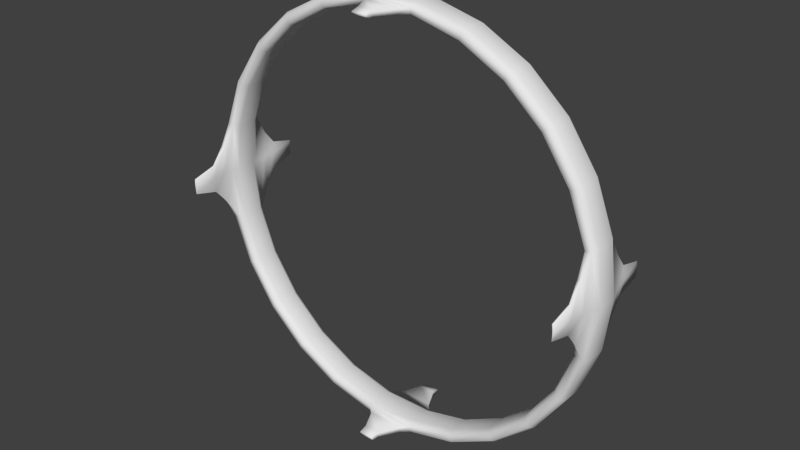 # Source: jring.blend  (saved by Blender 2.69.0; exported with 4.5.12 LTS)
import bpy
from mathutils import Matrix  # noqa: F401  (used for matrix-valued properties, if any)

bpy.ops.wm.read_factory_settings(use_empty=True)
scene = bpy.context.scene
scene.name = 'Scene'

# ---- collections
col_collection_1 = bpy.data.collections.new('Collection 1'); scene.collection.children.link(col_collection_1)

# ---- world
world_world = bpy.data.worlds.new('World'); scene.world = world_world
world_world.color = (0.05088, 0.05088, 0.05088)
world_world.use_sun_shadow = False
world_world.sun_shadow_jitter_overblur = 0.0
world_world.cycles.sampling_method = 'MANUAL'
world_world.cycles.sample_map_resolution = 256

# ---- meshes
me_torus = bpy.data.meshes.new('Torus')
me_torus.from_pydata([(3.628, 0.0, 0.0), (3.404, 1.371e-17, -8.774e-24), (3.46, -0.09699, 6.205e-08), (3.572, -0.09699, 6.205e-08), (3.522, -5.554e-07, -0.8682), (3.305, -5.211e-07, -0.8146), (3.359, -0.09699, -0.828), (3.468, -0.09699, -0.8548), (3.212, -1.079e-06, -1.686), (3.014, -1.012e-06, -1.582), (3.063, -0.09699, -1.608), (3.163, -0.09699, -1.66), (2.715, -1.539e-06, -2.406), (2.548, -1.444e-06, -2.257), (2.59, -0.09699, -2.294), (2.673, -0.09699, -2.369), (2.061, -1.91e-06, -2.986), (1.934, -1.792e-06, -2.801), (1.965, -0.09699, -2.847), (2.029, -0.09699, -2.939), (1.286, -2.17e-06, -3.392), (1.207, -2.036e-06, -3.183), (1.227, -0.09699, -3.235), (1.267, -0.09699, -3.34), (0.4373, -2.304e-06, -3.601), (0.4103, -2.162e-06, -3.379), (0.417, -0.09699, -3.435), (0.4305, -0.09699, -3.546), (-0.4373, -2.304e-06, -3.601), (-0.4103, -2.162e-06, -3.379), (-0.417, -0.09699, -3.435), (-0.4305, -0.09699, -3.546), (-1.286, -2.17e-06, -3.392), (-1.207, -2.036e-06, -3.183), (-1.227, -0.09699, -3.235), (-1.267, -0.09699, -3.34), (-2.061, -1.91e-06, -2.986), (-1.934, -1.792e-06, -2.801), (-1.965, -0.09699, -2.847), (-2.029, -0.09699, -2.939), (-2.715, -1.539e-06, -2.406), (-2.548, -1.444e-06, -2.257), (-2.59, -0.09699, -2.294), (-2.673, -0.09699, -2.369), (-3.212, -1.079e-06, -1.686), (-3.014, -1.012e-06, -1.582), (-3.063, -0.09699, -1.608), (-3.163, -0.09699, -1.66), (-3.522, -5.554e-07, -0.8682), (-3.305, -5.211e-07, -0.8146), (-3.359, -0.09699, -0.828), (-3.468, -0.09699, -0.8548), (-3.628, -2.029e-13, -3.171e-07), (-3.404, -1.904e-13, -2.976e-07), (-3.46, -0.09699, -2.404e-07), (-3.572, -0.09699, -2.502e-07), (-3.522, 5.554e-07, 0.8682), (-3.305, 5.211e-07, 0.8146), (-3.359, -0.09699, 0.828), (-3.468, -0.09699, 0.8548), (-3.212, 1.079e-06, 1.686), (-3.014, 1.012e-06, 1.582), (-3.063, -0.09698, 1.608), (-3.163, -0.09698, 1.66), (-2.715, 1.539e-06, 2.406), (-2.548, 1.444e-06, 2.257), (-2.59, -0.09698, 2.294), (-2.673, -0.09698, 2.369), (-2.061, 1.91e-06, 2.986), (-1.934, 1.792e-06, 2.801), (-1.965, -0.09698, 2.847), (-2.029, -0.09698, 2.939), (-1.286, 2.17e-06, 3.392), (-1.207, 2.036e-06, 3.183), (-1.227, -0.09698, 3.235), (-1.267, -0.09698, 3.34), (-0.4373, 2.304e-06, 3.601), (-0.4103, 2.162e-06, 3.379), (-0.417, -0.09698, 3.435), (-0.4305, -0.09698, 3.546), (0.4373, 2.304e-06, 3.601), (0.4103, 2.162e-06, 3.379), (0.417, -0.09698, 3.435), (0.4305, -0.09698, 3.546), (1.286, 2.17e-06, 3.392), (1.207, 2.036e-06, 3.183), (1.227, -0.09698, 3.235), (1.267, -0.09698, 3.34), (2.061, 1.91e-06, 2.986), (1.934, 1.792e-06, 2.801), (1.965, -0.09698, 2.847), (2.029, -0.09698, 2.939), (2.715, 1.539e-06, 2.406), (2.548, 1.444e-06, 2.257), (2.59, -0.09698, 2.294), (2.673, -0.09698, 2.369), (3.212, 1.079e-06, 1.686), (3.014, 1.012e-06, 1.582), (3.063, -0.09698, 1.608), (3.163, -0.09698, 1.66), (3.522, 5.554e-07, 0.8682), (3.305, 5.211e-07, 0.8146), (3.359, -0.09699, 0.828), (3.468, -0.09699, 0.8548), (3.628, 0.336, -1.996e-07), (3.572, 0.433, -2.616e-07), (3.46, 0.433, -2.616e-07), (3.404, 0.336, -1.996e-07), (3.522, 0.336, -0.8682), (3.468, 0.433, -0.8548), (3.359, 0.433, -0.828), (3.305, 0.336, -0.8146), (3.212, 0.336, -1.686), (3.163, 0.433, -1.66), (3.063, 0.433, -1.608), (3.014, 0.336, -1.582), (2.715, 0.336, -2.406), (2.673, 0.433, -2.369), (2.59, 0.433, -2.294), (2.548, 0.336, -2.257), (2.061, 0.336, -2.986), (2.029, 0.433, -2.939), (1.965, 0.433, -2.847), (1.934, 0.336, -2.801), (1.286, 0.336, -3.392), (1.267, 0.433, -3.34), (1.227, 0.433, -3.235), (1.207, 0.336, -3.183), (0.4373, 0.336, -3.601), (0.4305, 0.433, -3.546), (0.417, 0.433, -3.435), (0.4103, 0.336, -3.379), (-0.4373, 0.336, -3.601), (-0.4305, 0.433, -3.546), (-0.417, 0.433, -3.435), (-0.4103, 0.336, -3.379), (-1.286, 0.336, -3.392), (-1.267, 0.433, -3.34), (-1.227, 0.433, -3.235), (-1.207, 0.336, -3.183), (-2.061, 0.336, -2.986), (-2.029, 0.433, -2.939), (-1.965, 0.433, -2.847), (-1.934, 0.336, -2.801), (-2.715, 0.336, -2.406), (-2.673, 0.433, -2.369), (-2.59, 0.433, -2.294), (-2.548, 0.336, -2.257), (-3.212, 0.336, -1.686), (-3.163, 0.433, -1.66), (-3.063, 0.433, -1.608), (-3.014, 0.336, -1.582), (-3.522, 0.336, -0.8682), (-3.468, 0.433, -0.8548), (-3.359, 0.433, -0.828), (-3.305, 0.336, -0.8146), (-3.628, 0.336, -5.167e-07), (-3.572, 0.433, -5.739e-07), (-3.46, 0.433, -5.641e-07), (-3.404, 0.336, -4.972e-07), (-3.522, 0.336, 0.8682), (-3.468, 0.433, 0.8548), (-3.359, 0.433, 0.828), (-3.305, 0.336, 0.8146), (-3.212, 0.336, 1.686), (-3.163, 0.433, 1.66), (-3.063, 0.433, 1.608), (-3.014, 0.336, 1.582), (-2.715, 0.336, 2.406), (-2.673, 0.433, 2.369), (-2.59, 0.433, 2.294), (-2.548, 0.336, 2.257), (-2.061, 0.336, 2.986), (-2.029, 0.433, 2.939), (-1.965, 0.433, 2.847), (-1.934, 0.336, 2.801), (-1.286, 0.336, 3.392), (-1.267, 0.433, 3.34), (-1.227, 0.433, 3.235), (-1.207, 0.336, 3.183), (-0.4373, 0.336, 3.601), (-0.4305, 0.433, 3.546), (-0.417, 0.433, 3.435), (-0.4103, 0.336, 3.379), (0.4373, 0.336, 3.601), (0.4305, 0.433, 3.546), (0.417, 0.433, 3.435), (0.4103, 0.336, 3.379), (1.286, 0.336, 3.392), (1.267, 0.433, 3.34), (1.227, 0.433, 3.235), (1.207, 0.336, 3.183), (2.061, 0.336, 2.986), (2.029, 0.433, 2.939), (1.965, 0.433, 2.847), (1.934, 0.336, 2.801), (2.715, 0.336, 2.406), (2.673, 0.433, 2.369), (2.59, 0.433, 2.294), (2.548, 0.336, 2.257), (3.212, 0.336, 1.686), (3.163, 0.433, 1.66), (3.063, 0.433, 1.608), (3.014, 0.336, 1.582), (3.522, 0.336, 0.8682), (3.468, 0.433, 0.8548), (3.359, 0.433, 0.828), (3.305, 0.336, 0.8146), (0.2889, -0.2285, -3.435), (-0.2889, -0.2285, -3.435), (-0.2983, -0.2285, -3.546), (0.2983, -0.2285, -3.546), (-0.2889, -0.2285, 3.435), (0.2889, -0.2285, 3.435), (0.2983, -0.2285, 3.546), (-0.2983, -0.2285, 3.546), (0.2983, 0.5645, -3.546), (-0.2983, 0.5645, -3.546), (-0.2889, 0.5645, -3.435), (0.2889, 0.5645, -3.435), (-0.2983, 0.5645, 3.546), (0.2983, 0.5645, 3.546), (0.2889, 0.5645, 3.435), (-0.2889, 0.5645, 3.435), (0.1259, -0.5574, -3.435), (-0.1259, -0.5574, -3.435), (-0.13, -0.5574, -3.546), (0.13, -0.5574, -3.546), (-0.1259, -0.5574, 3.435), (0.1259, -0.5574, 3.435), (0.13, -0.5574, 3.546), (-0.13, -0.5574, 3.546), (0.13, 0.8934, -3.546), (-0.13, 0.8934, -3.546), (-0.1259, 0.8934, -3.435), (0.1259, 0.8934, -3.435), (-0.13, 0.8934, 3.546), (0.13, 0.8934, 3.546), (0.1259, 0.8934, 3.435), (-0.1259, 0.8934, 3.435), (0.1259, -0.6908, -3.472), (-0.1259, -0.6908, -3.472), (-0.13, -0.6908, -3.509), (0.13, -0.6908, -3.509), (-0.1259, -0.6908, 3.472), (0.1259, -0.6908, 3.472), (0.13, -0.6908, 3.509), (-0.13, -0.6908, 3.509), (0.13, 1.027, -3.509), (-0.13, 1.027, -3.509), (-0.1259, 1.027, -3.472), (0.1259, 1.027, -3.472), (-0.13, 1.027, 3.509), (0.13, 1.027, 3.509), (0.1259, 1.027, 3.472), (-0.1259, 1.027, 3.472), (-3.395, -0.2969, -0.489), (-3.455, -0.2969, -2.449e-07), (-3.395, -0.2969, 0.489), (-3.46, -0.2969, 0.5048), (-3.521, -0.2969, -2.507e-07), (-3.46, -0.2969, -0.5048), (3.521, 0.6329, -2.86e-07), (3.46, 0.6329, -0.5048), (3.395, 0.6329, -0.489), (3.455, 0.6329, -2.86e-07), (3.395, 0.6329, 0.489), (3.46, 0.6329, 0.5048), (-3.46, 0.6329, -0.5048), (-3.521, 0.6329, -8.365e-07), (-3.46, 0.6329, 0.5048), (-3.395, 0.6329, 0.489), (-3.455, 0.6329, -8.307e-07), (-3.395, 0.6329, -0.489), (3.455, -0.2969, 2.998e-07), (3.395, -0.2969, -0.489), (3.46, -0.2969, -0.5048), (3.521, -0.2969, 2.998e-07), (3.46, -0.2969, 0.5048), (3.395, -0.2969, 0.489), (-3.423, -0.5191, -0.2289), (-3.451, -0.5191, -2.044e-07), (-3.423, -0.5191, 0.2289), (-3.453, -0.5191, 0.2363), (-3.482, -0.5191, -2.071e-07), (-3.453, -0.5191, -0.2363), (3.482, 0.855, -3.328e-07), (3.453, 0.855, -0.2363), (3.423, 0.855, -0.2289), (3.451, 0.855, -3.328e-07), (3.423, 0.855, 0.2289), (3.453, 0.855, 0.2363), (-3.453, 0.855, -0.2363), (-3.482, 0.855, -1.079e-06), (-3.453, 0.855, 0.2363), (-3.423, 0.855, 0.2289), (-3.451, 0.855, -1.077e-06), (-3.423, 0.855, -0.2289), (3.451, -0.5191, 5.394e-07), (3.423, -0.5191, -0.2289), (3.453, -0.5191, -0.2363), (3.482, -0.5191, 5.394e-07), (3.453, -0.5191, 0.2363), (3.423, -0.5191, 0.2289), (-3.434, -0.9189, -0.1298), (-3.45, -0.9189, 1.059e-08), (-3.434, -0.9189, 0.1298), (-3.451, -0.9189, 0.134), (-3.467, -0.9189, 9.055e-09), (-3.451, -0.9189, -0.134), (3.467, 1.255, -5.567e-07), (3.451, 1.255, -0.134), (3.434, 1.255, -0.1298), (3.45, 1.255, -5.567e-07), (3.434, 1.255, 0.1298), (3.451, 1.255, 0.134), (-3.451, 1.255, -0.134), (-3.467, 1.255, -1.378e-06), (-3.451, 1.255, 0.134), (-3.434, 1.255, 0.1298), (-3.45, 1.255, -1.376e-06), (-3.434, 1.255, -0.1298), (3.45, -0.9189, 8.301e-07), (3.434, -0.9189, -0.1298), (3.451, -0.9189, -0.134), (3.467, -0.9189, 8.301e-07), (3.451, -0.9189, 0.134), (3.434, -0.9189, 0.1298)], [], [(1, 5, 6, 2), (259, 283, 282, 258), (0, 3, 7, 4), (5, 9, 10, 6), (6, 10, 11, 7), (7, 11, 8, 4), (9, 13, 14, 10), (10, 14, 15, 11), (11, 15, 12, 8), (13, 17, 18, 14), (14, 18, 19, 15), (15, 19, 16, 12), (17, 21, 22, 18), (18, 22, 23, 19), (19, 23, 20, 16), (21, 25, 26, 22), (22, 26, 27, 23), (23, 27, 24, 20), (25, 29, 30, 26), (211, 227, 226, 210), (27, 31, 28, 24), (29, 33, 34, 30), (30, 34, 35, 31), (31, 35, 32, 28), (17, 13, 119, 123), (33, 37, 38, 34), (34, 38, 39, 35), (35, 39, 36, 32), (32, 36, 140, 136), (52, 56, 160, 156), (68, 72, 176, 172), (37, 41, 42, 38), (38, 42, 43, 39), (39, 43, 40, 36), (29, 25, 131, 135), (69, 65, 171, 175), (64, 68, 172, 168), (41, 45, 46, 42), (42, 46, 47, 43), (43, 47, 44, 40), (0, 4, 108, 104), (84, 88, 192, 188), (88, 92, 196, 192), (45, 49, 50, 46), (46, 50, 51, 47), (47, 51, 48, 44), (48, 52, 156, 152), (89, 85, 191, 195), (40, 44, 148, 144), (49, 53, 54, 50), (258, 282, 281, 257), (51, 55, 52, 48), (24, 28, 132, 128), (96, 100, 204, 200), (8, 12, 116, 112), (53, 57, 58, 54), (59, 259, 258, 58), (55, 59, 56, 52), (49, 45, 151, 155), (37, 33, 139, 143), (21, 17, 123, 127), (57, 61, 62, 58), (58, 62, 63, 59), (59, 63, 60, 56), (16, 20, 124, 120), (53, 49, 155, 159), (73, 69, 175, 179), (61, 65, 66, 62), (62, 66, 67, 63), (63, 67, 64, 60), (97, 93, 199, 203), (93, 89, 195, 199), (92, 96, 200, 196), (65, 69, 70, 66), (66, 70, 71, 67), (67, 71, 68, 64), (20, 24, 128, 124), (77, 73, 179, 183), (25, 21, 127, 131), (69, 73, 74, 70), (70, 74, 75, 71), (71, 75, 72, 68), (101, 97, 203, 207), (81, 77, 183, 187), (1, 101, 207, 107), (73, 77, 78, 74), (74, 78, 79, 75), (75, 79, 76, 72), (41, 37, 143, 147), (72, 76, 180, 176), (45, 41, 147, 151), (77, 81, 82, 78), (210, 226, 225, 209), (79, 83, 80, 76), (76, 80, 184, 180), (28, 32, 136, 132), (85, 81, 187, 191), (81, 85, 86, 82), (82, 86, 87, 83), (83, 87, 84, 80), (57, 53, 159, 163), (100, 0, 104, 204), (36, 40, 144, 140), (85, 89, 90, 86), (86, 90, 91, 87), (87, 91, 88, 84), (4, 8, 112, 108), (60, 64, 168, 164), (65, 61, 167, 171), (89, 93, 94, 90), (90, 94, 95, 91), (91, 95, 92, 88), (12, 16, 120, 116), (9, 5, 111, 115), (56, 60, 164, 160), (93, 97, 98, 94), (94, 98, 99, 95), (95, 99, 96, 92), (80, 84, 188, 184), (5, 1, 107, 111), (44, 48, 152, 148), (97, 101, 102, 98), (98, 102, 103, 99), (99, 103, 100, 96), (33, 29, 135, 139), (61, 57, 163, 167), (13, 9, 115, 119), (101, 1, 2, 102), (55, 260, 259, 59), (103, 3, 0, 100), (104, 108, 109, 105), (257, 281, 280, 256), (106, 110, 111, 107), (108, 112, 113, 109), (109, 113, 114, 110), (110, 114, 115, 111), (112, 116, 117, 113), (113, 117, 118, 114), (114, 118, 119, 115), (116, 120, 121, 117), (117, 121, 122, 118), (118, 122, 123, 119), (120, 124, 125, 121), (121, 125, 126, 122), (122, 126, 127, 123), (124, 128, 129, 125), (125, 129, 130, 126), (126, 130, 131, 127), (128, 132, 133, 129), (209, 225, 224, 208), (130, 134, 135, 131), (132, 136, 137, 133), (133, 137, 138, 134), (134, 138, 139, 135), (136, 140, 141, 137), (137, 141, 142, 138), (138, 142, 143, 139), (140, 144, 145, 141), (141, 145, 146, 142), (142, 146, 147, 143), (144, 148, 149, 145), (145, 149, 150, 146), (146, 150, 151, 147), (148, 152, 153, 149), (149, 153, 154, 150), (150, 154, 155, 151), (152, 156, 157, 153), (283, 307, 306, 282), (154, 158, 159, 155), (156, 160, 161, 157), (54, 257, 256, 50), (158, 162, 163, 159), (160, 164, 165, 161), (161, 165, 166, 162), (162, 166, 167, 163), (164, 168, 169, 165), (165, 169, 170, 166), (166, 170, 171, 167), (168, 172, 173, 169), (169, 173, 174, 170), (170, 174, 175, 171), (172, 176, 177, 173), (173, 177, 178, 174), (174, 178, 179, 175), (176, 180, 181, 177), (177, 181, 182, 178), (178, 182, 183, 179), (180, 184, 185, 181), (182, 186, 187, 183), (184, 188, 189, 185), (185, 189, 190, 186), (186, 190, 191, 187), (188, 192, 193, 189), (189, 193, 194, 190), (190, 194, 195, 191), (192, 196, 197, 193), (193, 197, 198, 194), (194, 198, 199, 195), (196, 200, 201, 197), (197, 201, 202, 198), (198, 202, 203, 199), (200, 204, 205, 201), (201, 205, 206, 202), (202, 206, 207, 203), (204, 104, 105, 205), (58, 258, 257, 54), (206, 106, 107, 207), (30, 209, 208, 26), (31, 210, 209, 30), (27, 211, 210, 31), (26, 208, 211, 27), (82, 213, 212, 78), (83, 214, 213, 82), (79, 215, 214, 83), (78, 212, 215, 79), (133, 217, 216, 129), (134, 218, 217, 133), (130, 219, 218, 134), (129, 216, 219, 130), (185, 221, 220, 181), (186, 222, 221, 185), (182, 223, 222, 186), (181, 220, 223, 182), (208, 224, 227, 211), (213, 229, 228, 212), (214, 230, 229, 213), (215, 231, 230, 214), (212, 228, 231, 215), (217, 233, 232, 216), (218, 234, 233, 217), (219, 235, 234, 218), (216, 232, 235, 219), (221, 237, 236, 220), (222, 238, 237, 221), (223, 239, 238, 222), (220, 236, 239, 223), (240, 241, 242, 243), (225, 241, 240, 224), (226, 242, 241, 225), (227, 243, 242, 226), (224, 240, 243, 227), (244, 245, 246, 247), (229, 245, 244, 228), (230, 246, 245, 229), (231, 247, 246, 230), (228, 244, 247, 231), (248, 249, 250, 251), (233, 249, 248, 232), (234, 250, 249, 233), (235, 251, 250, 234), (232, 248, 251, 235), (252, 253, 254, 255), (237, 253, 252, 236), (238, 254, 253, 237), (239, 255, 254, 238), (236, 252, 255, 239), (51, 261, 260, 55), (50, 256, 261, 51), (282, 306, 305, 281), (109, 263, 262, 105), (110, 264, 263, 109), (106, 265, 264, 110), (206, 266, 265, 106), (205, 267, 266, 206), (105, 262, 267, 205), (281, 305, 304, 280), (157, 269, 268, 153), (161, 270, 269, 157), (162, 271, 270, 161), (158, 272, 271, 162), (154, 273, 272, 158), (153, 268, 273, 154), (304, 305, 306, 307, 308, 309), (6, 275, 274, 2), (7, 276, 275, 6), (3, 277, 276, 7), (103, 278, 277, 3), (102, 279, 278, 103), (2, 274, 279, 102), (260, 284, 283, 259), (261, 285, 284, 260), (256, 280, 285, 261), (263, 287, 286, 262), (264, 288, 287, 263), (265, 289, 288, 264), (266, 290, 289, 265), (267, 291, 290, 266), (262, 286, 291, 267), (269, 293, 292, 268), (270, 294, 293, 269), (271, 295, 294, 270), (272, 296, 295, 271), (273, 297, 296, 272), (268, 292, 297, 273), (275, 299, 298, 274), (276, 300, 299, 275), (277, 301, 300, 276), (278, 302, 301, 277), (279, 303, 302, 278), (274, 298, 303, 279), (284, 308, 307, 283), (285, 309, 308, 284), (280, 304, 309, 285), (310, 311, 312, 313, 314, 315), (287, 311, 310, 286), (288, 312, 311, 287), (289, 313, 312, 288), (290, 314, 313, 289), (291, 315, 314, 290), (286, 310, 315, 291), (316, 317, 318, 319, 320, 321), (293, 317, 316, 292), (294, 318, 317, 293), (295, 319, 318, 294), (296, 320, 319, 295), (297, 321, 320, 296), (292, 316, 321, 297), (322, 323, 324, 325, 326, 327), (299, 323, 322, 298), (300, 324, 323, 299), (301, 325, 324, 300), (302, 326, 325, 301), (303, 327, 326, 302), (298, 322, 327, 303)])
me_torus.polygons.foreach_set('use_smooth', [True] * 324)
me_torus.use_remesh_preserve_volume = False
me_torus.use_remesh_preserve_attributes = False
me_torus.use_mirror_vertex_groups = False
me_torus.update()

# ---- objects
ob_torus = bpy.data.objects.new('Torus', me_torus)

# ---- transforms, parenting, visibility, modifiers, constraints
ob_torus.location = (0.0, 0.0, 0.0)
ob_torus.lineart.crease_threshold = 0.0

# ---- collection membership
col_collection_1.objects.link(ob_torus)

# ---- scene / render settings (as saved in the file)
scene.frame_start = 1; scene.frame_end = 250; scene.frame_set(1)
scene.render.engine = 'BLENDER_EEVEE_NEXT'
scene.render.image_settings.compression = 90
scene.render.resolution_percentage = 50
scene.render.dither_intensity = 0.0
scene.cycles.use_denoising = False
scene.cycles.samples = 10
scene.cycles.sampling_pattern = 'TABULATED_SOBOL'
scene.cycles.light_sampling_threshold = 0.0
scene.cycles.use_adaptive_sampling = False
scene.cycles.use_light_tree = False
scene.cycles.blur_glossy = 0.0
scene.cycles.volume_bounces = 1
scene.cycles.pixel_filter_type = 'GAUSSIAN'
scene.cycles.sample_clamp_indirect = 0.0
scene.view_settings.view_transform = 'Standard'
bpy.context.view_layer.update()

# ---- added for rendering (the .blend has no active camera and no usable light): camera, sun
cam_auto = bpy.data.cameras.new('AutoCamera')
cam_auto.lens = 50.0
cam_auto.sensor_width = 36.0
cam_auto.clip_end = 1000.0
ob_auto_camera = bpy.data.objects.new('AutoCamera', cam_auto)
scene.collection.objects.link(ob_auto_camera)
ob_auto_camera.location = (9.67045, -11.4366, 7.73636)
ob_auto_camera.rotation_euler = (1.09748, -7.21219e-08, 0.694738)
scene.camera = ob_auto_camera
light_auto_sun = bpy.data.lights.new('AutoSun', 'SUN')
light_auto_sun.energy = 3.0
light_auto_sun.angle = 0.0523599
ob_auto_sun = bpy.data.objects.new('AutoSun', light_auto_sun)
scene.collection.objects.link(ob_auto_sun)
ob_auto_sun.rotation_euler = (0.872665, 0.174533, 0.523599)
bpy.context.view_layer.update()
